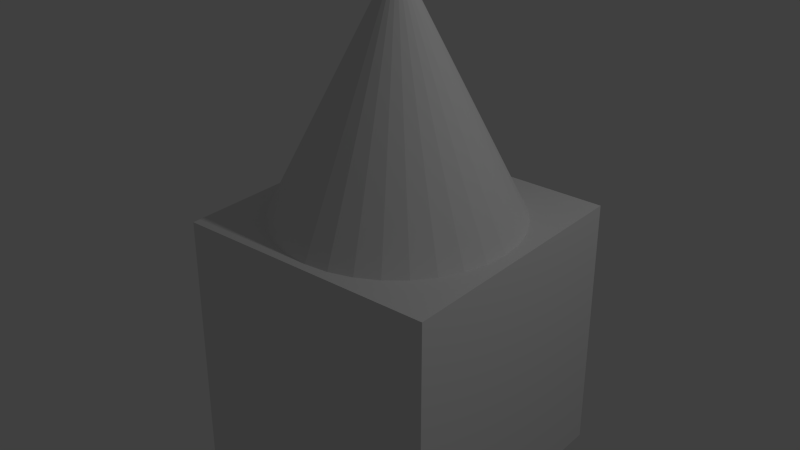 # Source: block1.blend  (saved by Blender 2.73.0; exported with 4.5.12 LTS)
import bpy
from mathutils import Matrix  # noqa: F401  (used for matrix-valued properties, if any)

bpy.ops.wm.read_factory_settings(use_empty=True)
scene = bpy.context.scene
scene.name = 'Scene'

# ---- collections
col_collection_1 = bpy.data.collections.new('Collection 1'); scene.collection.children.link(col_collection_1)

# ---- materials (node trees are filled in below, after node groups)
mat_material = bpy.data.materials.new('Material')
mat_material.alpha_threshold = 0.0
mat_material.use_transparent_shadow = False
mat_material.roughness = 0.5
mat_material.line_color = (0.0, 0.0, 0.0, 1.0)

# ---- material node trees

# ---- world
world_world = bpy.data.worlds.new('World'); scene.world = world_world
world_world.color = (0.05088, 0.05088, 0.05088)
world_world.use_sun_shadow = False
world_world.sun_shadow_jitter_overblur = 0.0
world_world.cycles.sampling_method = 'MANUAL'
world_world.cycles.sample_map_resolution = 256

# ---- lights
light_lamp = bpy.data.lights.new('Lamp', 'POINT')
light_lamp.transmission_factor = 0.0
light_lamp.cutoff_distance = 30.0
light_lamp.energy = 100.0
light_lamp.shadow_buffer_clip_start = 1.001
light_lamp.shadow_soft_size = 0.1
light_lamp.shadow_maximum_resolution = 0.006
light_lamp.use_absolute_resolution = True
light_lamp.cycles.use_multiple_importance_sampling = False

# ---- meshes
me_cone = bpy.data.meshes.new('Cone')
me_cone.from_pydata([(9.097e-09, 0.921, -0.9952), (0.1797, 0.9033, -0.9952), (0.3525, 0.8509, -0.9952), (0.5117, 0.7658, -0.9952), (0.6512, 0.6512, -0.9952), (0.7658, 0.5117, -0.9952), (0.8509, 0.3525, -0.9952), (0.9033, 0.1797, -0.9952), (0.921, 9.137e-08, -0.9952), (9.097e-09, 2.183e-08, 0.8468), (0.9033, -0.1797, -0.9952), (0.8509, -0.3525, -0.9952), (0.7658, -0.5117, -0.9952), (0.6512, -0.6512, -0.9952), (0.5117, -0.7658, -0.9952), (0.3525, -0.8509, -0.9952), (0.1797, -0.9033, -0.9952), (-2.91e-07, -0.921, -0.9952), (-0.1797, -0.9033, -0.9952), (-0.3525, -0.8509, -0.9952), (-0.5117, -0.7658, -0.9952), (-0.6512, -0.6512, -0.9952), (-0.7658, -0.5117, -0.9952), (-0.8509, -0.3525, -0.9952), (-0.9033, -0.1797, -0.9952), (-0.921, 9.111e-07, -0.9952), (-0.9033, 0.1797, -0.9952), (-0.8509, 0.3525, -0.9952), (-0.7658, 0.5117, -0.9952), (-0.6512, 0.6512, -0.9952), (-0.5117, 0.7658, -0.9952), (-0.3524, 0.8509, -0.9952), (-0.1797, 0.9033, -0.9952)], [], [(31, 9, 32), (0, 9, 1), (30, 9, 31), (29, 9, 30), (28, 9, 29), (27, 9, 28), (26, 9, 27), (25, 9, 26), (24, 9, 25), (23, 9, 24), (22, 9, 23), (21, 9, 22), (20, 9, 21), (19, 9, 20), (18, 9, 19), (17, 9, 18), (16, 9, 17), (15, 9, 16), (14, 9, 15), (13, 9, 14), (12, 9, 13), (11, 9, 12), (10, 9, 11), (8, 9, 10), (7, 9, 8), (6, 9, 7), (5, 9, 6), (4, 9, 5), (3, 9, 4), (2, 9, 3), (32, 9, 0), (1, 9, 2), (0, 1, 2, 3, 4, 5, 6, 7, 8, 10, 11, 12, 13, 14, 15, 16, 17, 18, 19, 20, 21, 22, 23, 24, 25, 26, 27, 28, 29, 30, 31, 32)])
_uv = me_cone.uv_layers.new(name='UVMap')
_uv.uv.foreach_set('vector', [0.09562, 0.8506, 0.2412, 0.8506, 0.2412, 0.9962, 0.09562, 0.8506, 0.2412, 0.8506, 0.2412, 0.9962, 0.09562, 0.8506, 0.2412, 0.8506, 0.2412, 0.9962, 0.09562, 0.8506, 0.2412, 0.8506, 0.2412, 0.9962, 0.09562, 0.8506, 0.2412, 0.8506, 0.2412, 0.9962, 0.09562, 0.8506, 0.2412, 0.8506, 0.2412, 0.9962, 0.09562, 0.8506, 0.2412, 0.8506, 0.2412, 0.9962, 0.09562, 0.8506, 0.2412, 0.8506, 0.2412, 0.9962, 0.09562, 0.8506, 0.2412, 0.8506, 0.2412, 0.9962, 0.09562, 0.8506, 0.2412, 0.8506, 0.2412, 0.9962, 0.09562, 0.8506, 0.2412, 0.8506, 0.2412, 0.9962, 0.09562, 0.8506, 0.2412, 0.8506, 0.2412, 0.9962, 0.09562, 0.8506, 0.2412, 0.8506, 0.2412, 0.9962, 0.09562, 0.8506, 0.2412, 0.8506, 0.2412, 0.9962, 0.09562, 0.8506, 0.2412, 0.8506, 0.2412, 0.9962, 0.09562, 0.8506, 0.2412, 0.8506, 0.2412, 0.9962, 0.09562, 0.8506, 0.2412, 0.8506, 0.2412, 0.9962, 0.09562, 0.8506, 0.2412, 0.8506, 0.2412, 0.9962, 0.09562, 0.8506, 0.2412, 0.8506, 0.2412, 0.9962, 0.09562, 0.8506, 0.2412, 0.8506, 0.2412, 0.9962, 0.09562, 0.8506, 0.2412, 0.8506, 0.2412, 0.9962, 0.09562, 0.8506, 0.2412, 0.8506, 0.2412, 0.9962, 0.09562, 0.8506, 0.2412, 0.8506, 0.2412, 0.9962, 0.09562, 0.8506, 0.2412, 0.8506, 0.2412, 0.9962, 0.09562, 0.8506, 0.2412, 0.8506, 0.2412, 0.9962, 0.09562, 0.8506, 0.2412, 0.8506, 0.2412, 0.9962, 0.09562, 0.8506, 0.2412, 0.8506, 0.2412, 0.9962, 0.09562, 0.8506, 0.2412, 0.8506, 0.2412, 0.9962, 0.09562, 0.8506, 0.2412, 0.8506, 0.2412, 0.9962, 0.09562, 0.8506, 0.2412, 0.8506, 0.2412, 0.9962, 0.09562, 0.8506, 0.2412, 0.8506, 0.2412, 0.9962, 0.09562, 0.8506, 0.2412, 0.8506, 0.2412, 0.9962, 0.1684, 0.9962, 0.1826, 0.9948, 0.1962, 0.9906, 0.2088, 0.9839, 0.2199, 0.9749, 0.2289, 0.9638, 0.2356, 0.9512, 0.2398, 0.9376, 0.2412, 0.9234, 0.2398, 0.9092, 0.2356, 0.8955, 0.2289, 0.883, 0.2199, 0.8719, 0.2088, 0.8629, 0.1962, 0.8562, 0.1826, 0.852, 0.1684, 0.8506, 0.1542, 0.852, 0.1405, 0.8562, 0.128, 0.8629, 0.1169, 0.8719, 0.1079, 0.883, 0.1012, 0.8955, 0.09702, 0.9092, 0.09562, 0.9234, 0.09702, 0.9376, 0.1012, 0.9512, 0.1079, 0.9638, 0.1169, 0.9749, 0.128, 0.9839, 0.1405, 0.9906, 0.1542, 0.9948])
me_cone.use_remesh_preserve_volume = False
me_cone.use_remesh_preserve_attributes = False
me_cone.use_mirror_vertex_groups = False
me_cone.update()
me_cube = bpy.data.meshes.new('Cube')
me_cube.from_pydata([(1.0, 1.0, -1.0), (1.0, -1.0, -1.0), (-1.0, -1.0, -1.0), (-1.0, 1.0, -1.0), (1.0, 1.0, 1.0), (1.0, -1.0, 1.0), (-1.0, -1.0, 1.0), (-1.0, 1.0, 1.0)], [], [(0, 1, 2, 3), (4, 7, 6, 5), (0, 4, 5, 1), (1, 5, 6, 2), (2, 6, 7, 3), (4, 0, 3, 7)])
_uv = me_cube.uv_layers.new(name='UVMap')
_uv.uv.foreach_set('vector', [0.05414, 0.5452, 0.3109, 0.5452, 0.3109, 0.802, 0.05414, 0.802, 0.06902, 0.5601, 0.3258, 0.5601, 0.3258, 0.8169, 0.06902, 0.8169, 0.05414, 0.57, 0.3109, 0.57, 0.3109, 0.8268, 0.05414, 0.8268, 0.04422, 0.3815, 0.301, 0.3815, 0.301, 0.6383, 0.04422, 0.6383, 0.2228, 0.5552, 0.4796, 0.5552, 0.4796, 0.8119, 0.2228, 0.8119, 0.01446, 0.5304, 0.2712, 0.5304, 0.2712, 0.7871, 0.01446, 0.7871])
me_cube.materials.append(mat_material)
me_cube.use_remesh_preserve_volume = False
me_cube.use_remesh_preserve_attributes = False
me_cube.use_mirror_vertex_groups = False
me_cube.update()

# ---- objects
ob_cone = bpy.data.objects.new('Cone', me_cone)
ob_cube = bpy.data.objects.new('Cube', me_cube)
ob_lamp = bpy.data.objects.new('Lamp', light_lamp)

# ---- transforms, parenting, visibility, modifiers, constraints
ob_cone.location = (-0.006452, -0.02331, 2.895)
ob_cone.lineart.crease_threshold = 0.0
ob_cube.location = (0.0, 0.0, 0.9161)
ob_cube.lock_rotations_4d = False
ob_cube.empty_display_type = 'ARROWS'
ob_cube.lineart.crease_threshold = 0.0
ob_lamp.location = (4.076, 1.005, 5.904)
ob_lamp.rotation_euler = (0.6503, 0.05522, 1.866)
ob_lamp.lock_rotations_4d = False
ob_lamp.empty_display_type = 'ARROWS'
ob_lamp.color = (0.0, 0.0, 0.0, 0.0)
ob_lamp.lineart.crease_threshold = 0.0

# ---- collection membership
col_collection_1.objects.link(ob_cone)
col_collection_1.objects.link(ob_cube)
col_collection_1.objects.link(ob_lamp)

# ---- scene / render settings (as saved in the file)
scene.frame_start = 1; scene.frame_end = 250; scene.frame_set(1)
scene.render.engine = 'BLENDER_EEVEE_NEXT'
scene.render.resolution_percentage = 50
scene.render.dither_intensity = 0.0
scene.cycles.use_denoising = False
scene.cycles.samples = 10
scene.cycles.sampling_pattern = 'TABULATED_SOBOL'
scene.cycles.light_sampling_threshold = 0.0
scene.cycles.use_adaptive_sampling = False
scene.cycles.use_light_tree = False
scene.cycles.blur_glossy = 0.0
scene.cycles.pixel_filter_type = 'GAUSSIAN'
scene.cycles.sample_clamp_indirect = 0.0
scene.view_settings.view_transform = 'Standard'
bpy.context.view_layer.update()

# ---- added for rendering (the .blend has no active camera): camera
cam_auto = bpy.data.cameras.new('AutoCamera')
cam_auto.lens = 50.0
cam_auto.sensor_width = 36.0
cam_auto.clip_end = 1000.0
ob_auto_camera = bpy.data.objects.new('AutoCamera', cam_auto)
scene.collection.objects.link(ob_auto_camera)
ob_auto_camera.location = (4.40232, -5.28278, 5.35101)
ob_auto_camera.rotation_euler = (1.09748, -7.21219e-08, 0.694738)
scene.camera = ob_auto_camera
bpy.context.view_layer.update()
